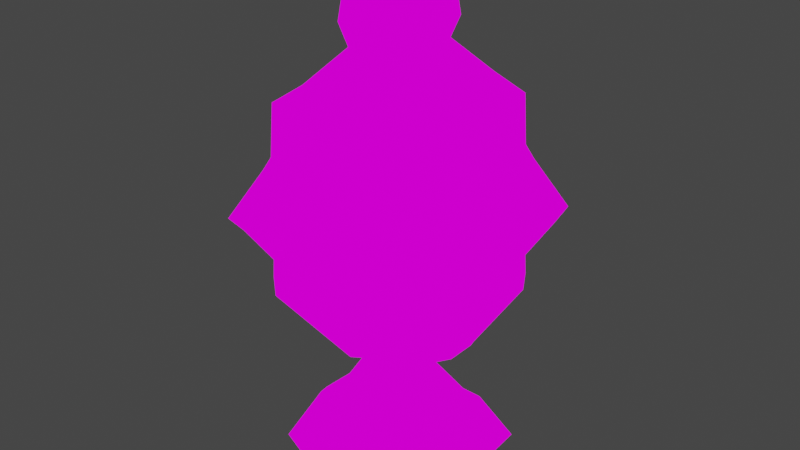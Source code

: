 # Source: censer.blend  (saved by Blender 2.93.20; exported with 4.5.12 LTS)
import bpy
from mathutils import Matrix  # noqa: F401  (used for matrix-valued properties, if any)

bpy.ops.wm.read_factory_settings(use_empty=True)
scene = bpy.context.scene
scene.name = 'Scene'

# ---- collections
col_collection = bpy.data.collections.new('Collection'); scene.collection.children.link(col_collection)

# ---- images (referenced by path relative to the original .blend; pixels are not part of the script)
import os
ASSET_DIR = os.environ.get("B2B_ASSET_DIR", "")  # directory of the original .blend (textures are referenced by path, not embedded)
HERE = os.path.dirname(os.path.abspath(__file__))  # packed textures are extracted next to this script under _unpacked/

def load_image(name, relpath, width, height, colorspace="sRGB"):
    """Load a texture the original file referenced (path relative to the .blend, or extracted next to this script)."""
    p = next((c for c in (os.path.join(HERE, relpath), os.path.join(ASSET_DIR, relpath)) if relpath and os.path.exists(c)), "")
    if p:
        img = bpy.data.images.load(p, check_existing=True)
        img.name = name
    else:  # same state as the original file: an image datablock whose file is absent (Cycles renders it pink)
        img = bpy.data.images.new(name, width, height)
        img.source = "FILE"
        img.filepath = "//" + (relpath or name)
    img.colorspace_settings.name = colorspace
    return img
img_censer_png = load_image('censer.png', 'censer.png', 1024, 1024, 'sRGB')

# ---- materials (node trees are filled in below, after node groups)
mat_censer = bpy.data.materials.new('censer')
mat_censer.alpha_threshold = 0.0
mat_censer.use_transparent_shadow = False
mat_censer.line_color = (0.0, 0.0, 0.0, 1.0)

# ---- material node trees
mat_censer.use_nodes = True; mat_censer.node_tree.nodes.clear()
_N = mat_censer.node_tree.nodes; _L = mat_censer.node_tree.links
n0 = _N.new('ShaderNodeOutputMaterial'); n0.name = 'Material Output'; n0.location = (300, 300)
n1 = _N.new('ShaderNodeEmission'); n1.name = 'Emission'; n1.location = (10, 300)
n2 = _N.new('ShaderNodeTexImage'); n2.name = 'Image Texture'; n2.location = (-280, 280)
n2.image = img_censer_png
n2.interpolation = 'Closest'
_L.new(n1.outputs[0], n0.inputs[0])
_L.new(n2.outputs[0], n1.inputs[0])
n0.is_active_output = True

# ---- world
world_world = bpy.data.worlds.new('World'); scene.world = world_world
world_world.use_nodes = True; world_world.node_tree.nodes.clear()
_N = world_world.node_tree.nodes; _L = world_world.node_tree.links
n0 = _N.new('ShaderNodeOutputWorld'); n0.name = 'World Output'; n0.location = (300, 300)
n1 = _N.new('ShaderNodeBackground'); n1.name = 'Background'; n1.location = (10, 300)
n1.inputs[0].default_value = (0.05088, 0.05088, 0.05088, 1.0)
_L.new(n1.outputs[0], n0.inputs[0])
n0.is_active_output = True
world_world.color = (0.05088, 0.05088, 0.05088)
world_world.use_sun_shadow = False
world_world.sun_shadow_jitter_overblur = 0.0

# ---- meshes
me_cube = bpy.data.meshes.new('Cube')
me_cube.from_pydata([(-1.023, -0.1755, -0.6895), (-0.6204, 0.7727, -0.6243), (-1.023, 0.8511, -0.6208), (-1.023, 0.5021, -0.6551), (-0.8439, -0.1755, -0.9124), (-0.8439, 0.8477, -0.7654), (-0.8439, 0.5021, -0.8781), (-0.7406, -0.1775, -0.04952), (-0.556, -0.1766, 0.02446), (-0.5572, 0.4795, 0.04136), (-0.742, 0.557, -0.03311), (-0.7418, 0.4568, -0.01913), (-0.312, -0.1727, 0.5723), (-0.3126, 0.1411, 0.5709), (-0.8653, -0.1755, 0.9187), (-0.8653, 0.1382, 0.9192), (-1.016, -0.1755, 1.188), (-1.016, 0.9325, 1.341), (-1.04, -0.1755, 1.581), (-1.04, 0.9223, 1.566), (-1.024, -0.1755, 1.804), (-1.024, 0.9213, 1.789), (-1.232, -0.1755, 2.063), (-1.232, 1.139, 2.167), (-1.308, -0.1755, 2.329), (-1.308, 1.278, 2.339), (-0.9945, -0.1755, 2.946), (-0.9945, 1.029, 2.902), (-0.9123, -0.1755, 3.066), (-0.9123, 0.982, 3.057), (-0.9016, -0.1755, 3.688), (-0.9016, 0.9359, 3.645), (-0.614, -0.1755, 3.973), (-0.614, 0.7777, 3.856), (-0.2901, -0.1755, 4.37), (-0.2901, 0.448, 4.232), (-0.386, -0.1755, 4.544), (-0.386, 0.4854, 4.477), (-0.3472, -0.1755, 4.993), (-0.3472, 0.4262, 4.884), (-0.1708, -0.1755, 5.39), (-0.1708, 0.1784, 5.394), (0.0, 0.8477, -0.8733), (0.0, 0.7727, -0.6243), (1.023, -0.1755, -0.6895), (0.0, -0.1755, -1.02), (0.6204, 0.7727, -0.6243), (1.023, 0.8511, -0.6208), (1.023, 0.5021, -0.6551), (0.0, 0.5021, -0.986), (0.8439, -0.1755, -0.9124), (0.8439, 0.8477, -0.7654), (0.8439, 0.5021, -0.8781), (0.0, 0.48, -0.06338), (0.7406, -0.1775, -0.04952), (0.556, -0.1766, 0.02446), (0.5572, 0.4795, 0.04136), (0.742, 0.557, -0.03311), (0.7418, 0.4568, -0.01913), (0.0, 0.1414, 0.5204), (0.0, 0.9276, 1.145), (0.312, -0.1727, 0.5723), (0.3126, 0.1411, 0.5709), (0.0, 0.8347, 0.9143), (0.0, 0.9322, 1.189), (0.8653, -0.1755, 0.9187), (0.8653, 0.1382, 0.9192), (0.0, 0.9213, 1.75), (1.016, -0.1755, 1.188), (1.016, 0.9325, 1.341), (1.04, -0.1755, 1.581), (1.04, 0.9223, 1.566), (0.0, 1.141, 2.14), (1.024, -0.1755, 1.804), (1.024, 0.9213, 1.789), (0.0, 1.139, 2.005), (0.0, 1.029, 2.863), (1.232, -0.1755, 2.063), (1.232, 1.139, 2.167), (1.308, -0.1755, 2.329), (1.308, 1.278, 2.339), (0.0, 0.9359, 3.629), (0.9945, -0.1755, 2.946), (0.9945, 1.029, 2.902), (0.0, 0.982, 3.041), (0.0, 0.7777, 3.846), (0.9123, -0.1755, 3.066), (0.9123, 0.982, 3.057), (0.0, 0.448, 4.205), (0.9016, -0.1755, 3.688), (0.9016, 0.9359, 3.645), (0.0, 0.4854, 4.444), (0.614, -0.1755, 3.973), (0.614, 0.7777, 3.856), (0.0, 0.4262, 4.851), (0.2901, -0.1755, 4.37), (0.2901, 0.448, 4.232), (0.0, 0.1784, 5.39), (0.386, -0.1755, 4.544), (0.386, 0.4854, 4.477), (0.3472, -0.1755, 4.993), (0.3472, 0.4262, 4.884), (0.0, -0.1755, 5.386), (0.1708, -0.1755, 5.39), (0.1708, 0.1784, 5.394), (-1.023, 0.1755, -0.6895), (-0.6204, -0.7727, -0.6243), (-1.023, -0.8511, -0.6208), (-1.023, -0.5021, -0.6551), (-0.8439, 0.1755, -0.9124), (-0.8439, -0.8477, -0.7654), (-0.8439, -0.5021, -0.8781), (-0.7406, 0.1775, -0.04952), (-0.556, 0.1766, 0.02446), (-0.5572, -0.4795, 0.04136), (-0.742, -0.557, -0.03311), (-0.7418, -0.4568, -0.01913), (-0.312, 0.1727, 0.5723), (-0.3126, -0.1411, 0.5709), (-0.8653, 0.1755, 0.9187), (-0.8653, -0.1382, 0.9192), (-1.016, 0.1755, 1.188), (-1.016, -0.9325, 1.341), (-1.04, 0.1755, 1.581), (-1.04, -0.9223, 1.566), (-1.024, 0.1755, 1.804), (-1.024, -0.9213, 1.789), (-1.232, 0.1755, 2.063), (-1.232, -1.139, 2.167), (-1.308, 0.1755, 2.329), (-1.308, -1.278, 2.339), (-0.9945, 0.1755, 2.946), (-0.9945, -1.029, 2.902), (-0.9123, 0.1755, 3.066), (-0.9123, -0.982, 3.057), (-0.9016, 0.1755, 3.688), (-0.9016, -0.9359, 3.645), (-0.614, 0.1755, 3.973), (-0.614, -0.7777, 3.856), (-0.2901, 0.1755, 4.37), (-0.2901, -0.448, 4.232), (-0.386, 0.1755, 4.544), (-0.386, -0.4854, 4.477), (-0.3472, 0.1755, 4.993), (-0.3472, -0.4262, 4.884), (-0.1708, 0.1755, 5.39), (-0.1708, -0.1784, 5.394), (0.0, -0.8477, -0.8733), (0.0, -0.7727, -0.6243), (1.023, 0.1755, -0.6895), (0.0, 0.1755, -1.02), (0.6204, -0.7727, -0.6243), (1.023, -0.8511, -0.6208), (1.023, -0.5021, -0.6551), (0.0, -0.5021, -0.986), (0.8439, 0.1755, -0.9124), (0.8439, -0.8477, -0.7654), (0.8439, -0.5021, -0.8781), (0.0, -0.48, -0.06338), (0.7406, 0.1775, -0.04952), (0.556, 0.1766, 0.02446), (0.5572, -0.4795, 0.04136), (0.742, -0.557, -0.03311), (0.7418, -0.4568, -0.01913), (0.0, -0.1414, 0.5204), (0.0, -0.9276, 1.145), (0.312, 0.1727, 0.5723), (0.3126, -0.1411, 0.5709), (0.0, -0.8347, 0.9143), (0.0, -0.9322, 1.189), (0.8653, 0.1755, 0.9187), (0.8653, -0.1382, 0.9192), (0.0, -0.9213, 1.75), (1.016, 0.1755, 1.188), (1.016, -0.9325, 1.341), (1.04, 0.1755, 1.581), (1.04, -0.9223, 1.566), (0.0, -1.141, 2.14), (1.024, 0.1755, 1.804), (1.024, -0.9213, 1.789), (0.0, -1.139, 2.005), (0.0, -1.029, 2.863), (1.232, 0.1755, 2.063), (1.232, -1.139, 2.167), (1.308, 0.1755, 2.329), (1.308, -1.278, 2.339), (0.0, -0.9359, 3.629), (0.9945, 0.1755, 2.946), (0.9945, -1.029, 2.902), (0.0, -0.982, 3.041), (0.0, -0.7777, 3.846), (0.9123, 0.1755, 3.066), (0.9123, -0.982, 3.057), (0.0, -0.448, 4.205), (0.9016, 0.1755, 3.688), (0.9016, -0.9359, 3.645), (0.0, -0.4854, 4.444), (0.614, 0.1755, 3.973), (0.614, -0.7777, 3.856), (0.0, -0.4262, 4.851), (0.2901, 0.1755, 4.37), (0.2901, -0.448, 4.232), (0.0, -0.1784, 5.39), (0.386, 0.1755, 4.544), (0.386, -0.4854, 4.477), (0.3472, 0.1755, 4.993), (0.3472, -0.4262, 4.884), (0.0, 0.1755, 5.386), (0.1708, 0.1755, 5.39), (0.1708, -0.1784, 5.394)], [], [(1, 2, 10, 9), (2, 1, 43, 42, 5), (6, 49, 45, 4), (43, 1, 9, 53), (3, 6, 4, 0), (2, 5, 6, 3), (5, 42, 49, 6), (9, 8, 12, 13), (7, 8, 9, 10, 11), (3, 0, 7, 11), (2, 3, 11, 10), (13, 12, 14, 15), (53, 9, 13, 59), (63, 15, 17, 60), (59, 13, 15, 63), (60, 17, 19, 64), (15, 14, 16, 17), (19, 18, 20, 21), (17, 16, 18, 19), (21, 20, 22, 23), (64, 19, 21, 67), (75, 23, 25, 72), (67, 21, 23, 75), (25, 24, 26, 27), (23, 22, 24, 25), (76, 27, 29, 84), (72, 25, 27, 76), (84, 29, 31, 81), (27, 26, 28, 29), (81, 31, 33, 85), (29, 28, 30, 31), (33, 32, 34, 35), (31, 30, 32, 33), (35, 34, 36, 37), (85, 33, 35, 88), (91, 37, 39, 94), (88, 35, 37, 91), (94, 39, 41, 97), (37, 36, 38, 39), (97, 41, 40, 102), (39, 38, 40, 41), (46, 56, 57, 47), (47, 51, 42, 43, 46), (52, 50, 45, 49), (43, 53, 56, 46), (48, 44, 50, 52), (47, 48, 52, 51), (51, 52, 49, 42), (56, 62, 61, 55), (54, 58, 57, 56, 55), (48, 58, 54, 44), (47, 57, 58, 48), (62, 66, 65, 61), (53, 59, 62, 56), (63, 60, 69, 66), (59, 63, 66, 62), (60, 64, 71, 69), (66, 69, 68, 65), (71, 74, 73, 70), (69, 71, 70, 68), (74, 78, 77, 73), (64, 67, 74, 71), (75, 72, 80, 78), (67, 75, 78, 74), (80, 83, 82, 79), (78, 80, 79, 77), (76, 84, 87, 83), (72, 76, 83, 80), (84, 81, 90, 87), (83, 87, 86, 82), (81, 85, 93, 90), (87, 90, 89, 86), (93, 96, 95, 92), (90, 93, 92, 89), (96, 99, 98, 95), (85, 88, 96, 93), (91, 94, 101, 99), (88, 91, 99, 96), (94, 97, 104, 101), (99, 101, 100, 98), (97, 102, 103, 104), (101, 104, 103, 100), (106, 114, 115, 107), (107, 110, 147, 148, 106), (111, 109, 150, 154), (148, 158, 114, 106), (108, 105, 109, 111), (107, 108, 111, 110), (110, 111, 154, 147), (114, 118, 117, 113), (112, 116, 115, 114, 113), (108, 116, 112, 105), (107, 115, 116, 108), (118, 120, 119, 117), (158, 164, 118, 114), (168, 165, 122, 120), (164, 168, 120, 118), (165, 169, 124, 122), (120, 122, 121, 119), (124, 126, 125, 123), (122, 124, 123, 121), (126, 128, 127, 125), (169, 172, 126, 124), (180, 177, 130, 128), (172, 180, 128, 126), (130, 132, 131, 129), (128, 130, 129, 127), (181, 189, 134, 132), (177, 181, 132, 130), (189, 186, 136, 134), (132, 134, 133, 131), (186, 190, 138, 136), (134, 136, 135, 133), (138, 140, 139, 137), (136, 138, 137, 135), (140, 142, 141, 139), (190, 193, 140, 138), (196, 199, 144, 142), (193, 196, 142, 140), (199, 202, 146, 144), (142, 144, 143, 141), (202, 207, 145, 146), (144, 146, 145, 143), (151, 152, 162, 161), (152, 151, 148, 147, 156), (157, 154, 150, 155), (148, 151, 161, 158), (153, 157, 155, 149), (152, 156, 157, 153), (156, 147, 154, 157), (161, 160, 166, 167), (159, 160, 161, 162, 163), (153, 149, 159, 163), (152, 153, 163, 162), (167, 166, 170, 171), (158, 161, 167, 164), (168, 171, 174, 165), (164, 167, 171, 168), (165, 174, 176, 169), (171, 170, 173, 174), (176, 175, 178, 179), (174, 173, 175, 176), (179, 178, 182, 183), (169, 176, 179, 172), (180, 183, 185, 177), (172, 179, 183, 180), (185, 184, 187, 188), (183, 182, 184, 185), (181, 188, 192, 189), (177, 185, 188, 181), (189, 192, 195, 186), (188, 187, 191, 192), (186, 195, 198, 190), (192, 191, 194, 195), (198, 197, 200, 201), (195, 194, 197, 198), (201, 200, 203, 204), (190, 198, 201, 193), (196, 204, 206, 199), (193, 201, 204, 196), (199, 206, 209, 202), (204, 203, 205, 206), (202, 209, 208, 207), (206, 205, 208, 209)])
_uv = me_cube.uv_layers.new(name='UVMap')
_uv.uv.foreach_set('vector', [0.652, 0.06158, 0.6953, 0.06576, 0.6529, 0.1188, 0.6312, 0.1245, 0.3197, 0.1356, 0.3762, 0.1261, 0.4626, 0.1155, 0.4679, 0.1459, 0.3482, 0.1485, 0.6611, 0.1085, 0.6434, 0.04864, 0.7013, 0.03684, 0.7184, 0.09783, 0.5871, 0.05142, 0.652, 0.06158, 0.6312, 0.1245, 0.5747, 0.1073, 0.6642, 0.1291, 0.6611, 0.1085, 0.7184, 0.09783, 0.7227, 0.119, 0.6339, 0.1341, 0.6315, 0.1172, 0.6611, 0.1085, 0.6642, 0.1291, 0.6315, 0.1172, 0.6123, 0.05647, 0.6434, 0.04864, 0.6611, 0.1085, 0.6425, 0.06123, 0.6969, 0.07518, 0.6802, 0.1165, 0.6545, 0.1093, 0.7021, 0.06139, 0.6969, 0.07518, 0.6425, 0.06123, 0.6411, 0.04571, 0.6494, 0.04823, 0.6285, 0.05539, 0.7332, 0.03809, 0.7494, 0.1291, 0.6514, 0.1456, 0.5748, 0.06626, 0.6285, 0.05539, 0.6514, 0.1456, 0.6355, 0.1459, 0.4378, 0.1597, 0.4756, 0.1385, 0.5278, 0.204, 0.4902, 0.2242, 0.5977, 0.07795, 0.6425, 0.06123, 0.6545, 0.1093, 0.6295, 0.1192, 0.3326, 0.2093, 0.4902, 0.2242, 0.4254, 0.3188, 0.3138, 0.235, 0.4043, 0.1335, 0.4378, 0.1597, 0.4902, 0.2242, 0.3326, 0.2093, 0.5767, 0.2878, 0.4389, 0.2617, 0.4375, 0.236, 0.5769, 0.2827, 0.4902, 0.2242, 0.5278, 0.204, 0.5515, 0.2359, 0.4254, 0.3188, 0.4375, 0.236, 0.2903, 0.2309, 0.2911, 0.2056, 0.4391, 0.2108, 0.4389, 0.2617, 0.2888, 0.2754, 0.2903, 0.2309, 0.4375, 0.236, 0.3218, 0.2798, 0.4074, 0.2544, 0.4168, 0.2761, 0.3267, 0.3082, 0.5769, 0.2827, 0.4375, 0.236, 0.4391, 0.2108, 0.5788, 0.2171, 0.2364, 0.2972, 0.3267, 0.3082, 0.3266, 0.3199, 0.2362, 0.3058, 0.2378, 0.2741, 0.3218, 0.2798, 0.3267, 0.3082, 0.2364, 0.2972, 0.3266, 0.3199, 0.4236, 0.2935, 0.4389, 0.3457, 0.3298, 0.3651, 0.3267, 0.3082, 0.4168, 0.2761, 0.4236, 0.2935, 0.3266, 0.3199, 0.5114, 0.4183, 0.4036, 0.4514, 0.4028, 0.4338, 0.5042, 0.4031, 0.2362, 0.3058, 0.3266, 0.3199, 0.3298, 0.3651, 0.2371, 0.363, 0.5042, 0.4031, 0.4028, 0.4338, 0.3927, 0.3754, 0.4855, 0.3547, 0.4036, 0.4514, 0.2646, 0.4381, 0.2657, 0.4251, 0.4028, 0.4338, 0.4236, 0.5013, 0.3872, 0.5503, 0.381, 0.5258, 0.4063, 0.4924, 0.4028, 0.4338, 0.2657, 0.4251, 0.2688, 0.3667, 0.3927, 0.3754, 0.381, 0.5258, 0.3101, 0.5097, 0.3164, 0.4776, 0.3621, 0.4908, 0.3872, 0.5503, 0.3046, 0.5349, 0.3101, 0.5097, 0.381, 0.5258, 0.3633, 0.5286, 0.3999, 0.5296, 0.4014, 0.5398, 0.3665, 0.5399, 0.4063, 0.4924, 0.381, 0.5258, 0.3621, 0.4908, 0.3751, 0.4759, 0.3465, 0.5393, 0.3665, 0.5399, 0.37, 0.5558, 0.351, 0.5596, 0.3464, 0.5275, 0.3633, 0.5286, 0.3665, 0.5399, 0.3465, 0.5393, 0.351, 0.5596, 0.37, 0.5558, 0.3762, 0.5821, 0.3672, 0.5858, 0.3665, 0.5399, 0.4014, 0.5398, 0.4014, 0.5626, 0.37, 0.5558, 0.5, 0.25, 0.625, 0.25, 0.625, 0.375, 0.5, 0.375, 0.37, 0.5558, 0.4014, 0.5626, 0.3975, 0.5846, 0.3762, 0.5821, 0.652, 0.06158, 0.6312, 0.1245, 0.6529, 0.1188, 0.6953, 0.06576, 0.3197, 0.1356, 0.3482, 0.1485, 0.4679, 0.1459, 0.4626, 0.1155, 0.3762, 0.1261, 0.6611, 0.1085, 0.7184, 0.09783, 0.7013, 0.03684, 0.6434, 0.04864, 0.5871, 0.05142, 0.5747, 0.1073, 0.6312, 0.1245, 0.652, 0.06158, 0.6642, 0.1291, 0.7227, 0.119, 0.7184, 0.09783, 0.6611, 0.1085, 0.6339, 0.1341, 0.6642, 0.1291, 0.6611, 0.1085, 0.6315, 0.1172, 0.6315, 0.1172, 0.6611, 0.1085, 0.6434, 0.04864, 0.6123, 0.05647, 0.6425, 0.06123, 0.6545, 0.1093, 0.6802, 0.1165, 0.6969, 0.07518, 0.7021, 0.06139, 0.6494, 0.04823, 0.6411, 0.04571, 0.6425, 0.06123, 0.6969, 0.07518, 0.6285, 0.05539, 0.6514, 0.1456, 0.7494, 0.1291, 0.7332, 0.03809, 0.5748, 0.06626, 0.6355, 0.1459, 0.6514, 0.1456, 0.6285, 0.05539, 0.4378, 0.1597, 0.4902, 0.2242, 0.5278, 0.204, 0.4756, 0.1385, 0.5977, 0.07795, 0.6295, 0.1192, 0.6545, 0.1093, 0.6425, 0.06123, 0.3326, 0.2093, 0.3138, 0.235, 0.4254, 0.3188, 0.4902, 0.2242, 0.4043, 0.1335, 0.3326, 0.2093, 0.4902, 0.2242, 0.4378, 0.1597, 0.5767, 0.2878, 0.5769, 0.2827, 0.4375, 0.236, 0.4389, 0.2617, 0.4902, 0.2242, 0.4254, 0.3188, 0.5515, 0.2359, 0.5278, 0.204, 0.4375, 0.236, 0.4391, 0.2108, 0.2911, 0.2056, 0.2903, 0.2309, 0.4389, 0.2617, 0.4375, 0.236, 0.2903, 0.2309, 0.2888, 0.2754, 0.3218, 0.2798, 0.3267, 0.3082, 0.4168, 0.2761, 0.4074, 0.2544, 0.5769, 0.2827, 0.5788, 0.2171, 0.4391, 0.2108, 0.4375, 0.236, 0.2364, 0.2972, 0.2362, 0.3058, 0.3266, 0.3199, 0.3267, 0.3082, 0.2378, 0.2741, 0.2364, 0.2972, 0.3267, 0.3082, 0.3218, 0.2798, 0.3266, 0.3199, 0.3298, 0.3651, 0.4389, 0.3457, 0.4236, 0.2935, 0.3267, 0.3082, 0.3266, 0.3199, 0.4236, 0.2935, 0.4168, 0.2761, 0.5114, 0.4183, 0.5042, 0.4031, 0.4028, 0.4338, 0.4036, 0.4514, 0.2362, 0.3058, 0.2371, 0.363, 0.3298, 0.3651, 0.3266, 0.3199, 0.5042, 0.4031, 0.4855, 0.3547, 0.3927, 0.3754, 0.4028, 0.4338, 0.4036, 0.4514, 0.4028, 0.4338, 0.2657, 0.4251, 0.2646, 0.4381, 0.4236, 0.5013, 0.4063, 0.4924, 0.381, 0.5258, 0.3872, 0.5503, 0.4028, 0.4338, 0.3927, 0.3754, 0.2688, 0.3667, 0.2657, 0.4251, 0.381, 0.5258, 0.3621, 0.4908, 0.3164, 0.4776, 0.3101, 0.5097, 0.3872, 0.5503, 0.381, 0.5258, 0.3101, 0.5097, 0.3046, 0.5349, 0.3633, 0.5286, 0.3665, 0.5399, 0.4014, 0.5398, 0.3999, 0.5296, 0.4063, 0.4924, 0.3751, 0.4759, 0.3621, 0.4908, 0.381, 0.5258, 0.3465, 0.5393, 0.351, 0.5596, 0.37, 0.5558, 0.3665, 0.5399, 0.3464, 0.5275, 0.3465, 0.5393, 0.3665, 0.5399, 0.3633, 0.5286, 0.351, 0.5596, 0.3672, 0.5858, 0.3762, 0.5821, 0.37, 0.5558, 0.3665, 0.5399, 0.37, 0.5558, 0.4014, 0.5626, 0.4014, 0.5398, 0.5, 0.25, 0.5, 0.375, 0.625, 0.375, 0.625, 0.25, 0.37, 0.5558, 0.3762, 0.5821, 0.3975, 0.5846, 0.4014, 0.5626, 0.652, 0.06158, 0.6312, 0.1245, 0.6529, 0.1188, 0.6953, 0.06576, 0.3197, 0.1356, 0.3482, 0.1485, 0.4679, 0.1459, 0.4626, 0.1155, 0.3762, 0.1261, 0.6611, 0.1085, 0.7184, 0.09783, 0.7013, 0.03684, 0.6434, 0.04864, 0.5871, 0.05142, 0.5747, 0.1073, 0.6312, 0.1245, 0.652, 0.06158, 0.6642, 0.1291, 0.7227, 0.119, 0.7184, 0.09783, 0.6611, 0.1085, 0.6339, 0.1341, 0.6642, 0.1291, 0.6611, 0.1085, 0.6315, 0.1172, 0.6315, 0.1172, 0.6611, 0.1085, 0.6434, 0.04864, 0.6123, 0.05647, 0.6425, 0.06123, 0.6545, 0.1093, 0.6802, 0.1165, 0.6969, 0.07518, 0.7021, 0.06139, 0.6494, 0.04823, 0.6411, 0.04571, 0.6425, 0.06123, 0.6969, 0.07518, 0.6285, 0.05539, 0.6514, 0.1456, 0.7494, 0.1291, 0.7332, 0.03809, 0.5748, 0.06626, 0.6355, 0.1459, 0.6514, 0.1456, 0.6285, 0.05539, 0.4378, 0.1597, 0.4902, 0.2242, 0.5278, 0.204, 0.4756, 0.1385, 0.5977, 0.07795, 0.6295, 0.1192, 0.6545, 0.1093, 0.6425, 0.06123, 0.3326, 0.2093, 0.3138, 0.235, 0.4254, 0.3188, 0.4902, 0.2242, 0.4043, 0.1335, 0.3326, 0.2093, 0.4902, 0.2242, 0.4378, 0.1597, 0.5767, 0.2878, 0.5769, 0.2827, 0.4375, 0.236, 0.4389, 0.2617, 0.4902, 0.2242, 0.4254, 0.3188, 0.5515, 0.2359, 0.5278, 0.204, 0.4375, 0.236, 0.4391, 0.2108, 0.2911, 0.2056, 0.2903, 0.2309, 0.4389, 0.2617, 0.4375, 0.236, 0.2903, 0.2309, 0.2888, 0.2754, 0.3218, 0.2798, 0.3267, 0.3082, 0.4168, 0.2761, 0.4074, 0.2544, 0.5769, 0.2827, 0.5788, 0.2171, 0.4391, 0.2108, 0.4375, 0.236, 0.2364, 0.2972, 0.2362, 0.3058, 0.3266, 0.3199, 0.3267, 0.3082, 0.2378, 0.2741, 0.2364, 0.2972, 0.3267, 0.3082, 0.3218, 0.2798, 0.3266, 0.3199, 0.3298, 0.3651, 0.4389, 0.3457, 0.4236, 0.2935, 0.3267, 0.3082, 0.3266, 0.3199, 0.4236, 0.2935, 0.4168, 0.2761, 0.5114, 0.4183, 0.5042, 0.4031, 0.4028, 0.4338, 0.4036, 0.4514, 0.2362, 0.3058, 0.2371, 0.363, 0.3298, 0.3651, 0.3266, 0.3199, 0.5042, 0.4031, 0.4855, 0.3547, 0.3927, 0.3754, 0.4028, 0.4338, 0.4036, 0.4514, 0.4028, 0.4338, 0.2657, 0.4251, 0.2646, 0.4381, 0.4236, 0.5013, 0.4063, 0.4924, 0.381, 0.5258, 0.3872, 0.5503, 0.4028, 0.4338, 0.3927, 0.3754, 0.2688, 0.3667, 0.2657, 0.4251, 0.381, 0.5258, 0.3621, 0.4908, 0.3164, 0.4776, 0.3101, 0.5097, 0.3872, 0.5503, 0.381, 0.5258, 0.3101, 0.5097, 0.3046, 0.5349, 0.3633, 0.5286, 0.3665, 0.5399, 0.4014, 0.5398, 0.3999, 0.5296, 0.4063, 0.4924, 0.3751, 0.4759, 0.3621, 0.4908, 0.381, 0.5258, 0.3465, 0.5393, 0.351, 0.5596, 0.37, 0.5558, 0.3665, 0.5399, 0.3464, 0.5275, 0.3465, 0.5393, 0.3665, 0.5399, 0.3633, 0.5286, 0.351, 0.5596, 0.3672, 0.5858, 0.3762, 0.5821, 0.37, 0.5558, 0.3665, 0.5399, 0.37, 0.5558, 0.4014, 0.5626, 0.4014, 0.5398, 0.5, 0.25, 0.5, 0.375, 0.625, 0.375, 0.625, 0.25, 0.37, 0.5558, 0.3762, 0.5821, 0.3975, 0.5846, 0.4014, 0.5626, 0.652, 0.06158, 0.6953, 0.06576, 0.6529, 0.1188, 0.6312, 0.1245, 0.3197, 0.1356, 0.3762, 0.1261, 0.4626, 0.1155, 0.4679, 0.1459, 0.3482, 0.1485, 0.6611, 0.1085, 0.6434, 0.04864, 0.7013, 0.03684, 0.7184, 0.09783, 0.5871, 0.05142, 0.652, 0.06158, 0.6312, 0.1245, 0.5747, 0.1073, 0.6642, 0.1291, 0.6611, 0.1085, 0.7184, 0.09783, 0.7227, 0.119, 0.6339, 0.1341, 0.6315, 0.1172, 0.6611, 0.1085, 0.6642, 0.1291, 0.6315, 0.1172, 0.6123, 0.05647, 0.6434, 0.04864, 0.6611, 0.1085, 0.6425, 0.06123, 0.6969, 0.07518, 0.6802, 0.1165, 0.6545, 0.1093, 0.7021, 0.06139, 0.6969, 0.07518, 0.6425, 0.06123, 0.6411, 0.04571, 0.6494, 0.04823, 0.6285, 0.05539, 0.7332, 0.03809, 0.7494, 0.1291, 0.6514, 0.1456, 0.5748, 0.06626, 0.6285, 0.05539, 0.6514, 0.1456, 0.6355, 0.1459, 0.4378, 0.1597, 0.4756, 0.1385, 0.5278, 0.204, 0.4902, 0.2242, 0.5977, 0.07795, 0.6425, 0.06123, 0.6545, 0.1093, 0.6295, 0.1192, 0.3326, 0.2093, 0.4902, 0.2242, 0.4254, 0.3188, 0.3138, 0.235, 0.4043, 0.1335, 0.4378, 0.1597, 0.4902, 0.2242, 0.3326, 0.2093, 0.5767, 0.2878, 0.4389, 0.2617, 0.4375, 0.236, 0.5769, 0.2827, 0.4902, 0.2242, 0.5278, 0.204, 0.5515, 0.2359, 0.4254, 0.3188, 0.4375, 0.236, 0.2903, 0.2309, 0.2911, 0.2056, 0.4391, 0.2108, 0.4389, 0.2617, 0.2888, 0.2754, 0.2903, 0.2309, 0.4375, 0.236, 0.3218, 0.2798, 0.4074, 0.2544, 0.4168, 0.2761, 0.3267, 0.3082, 0.5769, 0.2827, 0.4375, 0.236, 0.4391, 0.2108, 0.5788, 0.2171, 0.2364, 0.2972, 0.3267, 0.3082, 0.3266, 0.3199, 0.2362, 0.3058, 0.2378, 0.2741, 0.3218, 0.2798, 0.3267, 0.3082, 0.2364, 0.2972, 0.3266, 0.3199, 0.4236, 0.2935, 0.4389, 0.3457, 0.3298, 0.3651, 0.3267, 0.3082, 0.4168, 0.2761, 0.4236, 0.2935, 0.3266, 0.3199, 0.5114, 0.4183, 0.4036, 0.4514, 0.4028, 0.4338, 0.5042, 0.4031, 0.2362, 0.3058, 0.3266, 0.3199, 0.3298, 0.3651, 0.2371, 0.363, 0.5042, 0.4031, 0.4028, 0.4338, 0.3927, 0.3754, 0.4855, 0.3547, 0.4036, 0.4514, 0.2646, 0.4381, 0.2657, 0.4251, 0.4028, 0.4338, 0.4236, 0.5013, 0.3872, 0.5503, 0.381, 0.5258, 0.4063, 0.4924, 0.4028, 0.4338, 0.2657, 0.4251, 0.2688, 0.3667, 0.3927, 0.3754, 0.381, 0.5258, 0.3101, 0.5097, 0.3164, 0.4776, 0.3621, 0.4908, 0.3872, 0.5503, 0.3046, 0.5349, 0.3101, 0.5097, 0.381, 0.5258, 0.3633, 0.5286, 0.3999, 0.5296, 0.4014, 0.5398, 0.3665, 0.5399, 0.4063, 0.4924, 0.381, 0.5258, 0.3621, 0.4908, 0.3751, 0.4759, 0.3465, 0.5393, 0.3665, 0.5399, 0.37, 0.5558, 0.351, 0.5596, 0.3464, 0.5275, 0.3633, 0.5286, 0.3665, 0.5399, 0.3465, 0.5393, 0.351, 0.5596, 0.37, 0.5558, 0.3762, 0.5821, 0.3672, 0.5858, 0.3665, 0.5399, 0.4014, 0.5398, 0.4014, 0.5626, 0.37, 0.5558, 0.5, 0.25, 0.625, 0.25, 0.625, 0.375, 0.5, 0.375, 0.37, 0.5558, 0.4014, 0.5626, 0.3975, 0.5846, 0.3762, 0.5821])
me_cube.materials.append(mat_censer)
me_cube.use_remesh_preserve_volume = False
me_cube.use_remesh_preserve_attributes = False
me_cube.use_mirror_vertex_groups = False
me_cube.update()

# ---- objects
ob_cube = bpy.data.objects.new('Cube', me_cube)

# ---- transforms, parenting, visibility, modifiers, constraints
ob_cube.location = (0.0, 0.02625, 0.3988)
ob_cube.scale = (0.2472, 0.2472, 0.2472)
ob_cube.lock_rotations_4d = False
ob_cube.empty_display_type = 'ARROWS'
ob_cube.lineart.crease_threshold = 0.0

# ---- collection membership
col_collection.objects.link(ob_cube)

# ---- scene / render settings (as saved in the file)
scene.frame_start = 1; scene.frame_end = 250; scene.frame_set(36)
scene.render.engine = 'BLENDER_EEVEE_NEXT'
scene.cycles.use_denoising = False
scene.cycles.samples = 128
scene.cycles.sampling_pattern = 'TABULATED_SOBOL'
scene.cycles.use_adaptive_sampling = False
scene.cycles.use_light_tree = False
scene.view_settings.view_transform = 'Filmic'
bpy.context.view_layer.update()

# ---- added for rendering (the .blend has no active camera): camera
cam_auto = bpy.data.cameras.new('AutoCamera')
cam_auto.lens = 50.0
cam_auto.sensor_width = 36.0
cam_auto.clip_end = 1000.0
ob_auto_camera = bpy.data.objects.new('AutoCamera', cam_auto)
scene.collection.objects.link(ob_auto_camera)
ob_auto_camera.location = (1.68837, -1.99979, 2.28993)
ob_auto_camera.rotation_euler = (1.09748, -7.21219e-08, 0.694738)
scene.camera = ob_auto_camera
bpy.context.view_layer.update()
